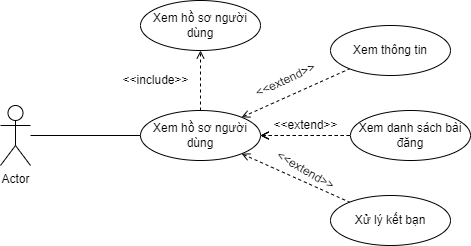

The diagram above was exported from draw.io. Its source (the exported page's mxGraphModel, read from the mxfile embedded in the PNG):
<mxGraphModel dx="1050" dy="581" grid="1" gridSize="10" guides="1" tooltips="1" connect="1" arrows="1" fold="1" page="1" pageScale="1" pageWidth="827" pageHeight="1169" math="0" shadow="0">
  <root>
    <mxCell id="0" />
    <mxCell id="1" parent="0" />
    <mxCell id="OJu4jH_J2IksOyhToTQw-11" style="edgeStyle=none;rounded=0;orthogonalLoop=1;jettySize=auto;html=1;entryX=0;entryY=0.5;entryDx=0;entryDy=0;startArrow=none;startFill=0;endArrow=none;endFill=0;" edge="1" parent="1" source="OJu4jH_J2IksOyhToTQw-1" target="OJu4jH_J2IksOyhToTQw-2">
      <mxGeometry relative="1" as="geometry" />
    </mxCell>
    <mxCell id="OJu4jH_J2IksOyhToTQw-1" value="Actor" style="shape=umlActor;verticalLabelPosition=bottom;verticalAlign=top;html=1;outlineConnect=0;" vertex="1" parent="1">
      <mxGeometry x="250" y="280" width="30" height="60" as="geometry" />
    </mxCell>
    <mxCell id="OJu4jH_J2IksOyhToTQw-4" value="" style="edgeStyle=none;rounded=0;orthogonalLoop=1;jettySize=auto;html=1;dashed=1;startArrow=open;startFill=0;endArrow=none;endFill=0;" edge="1" parent="1" source="OJu4jH_J2IksOyhToTQw-2" target="OJu4jH_J2IksOyhToTQw-3">
      <mxGeometry relative="1" as="geometry" />
    </mxCell>
    <mxCell id="OJu4jH_J2IksOyhToTQw-6" value="" style="edgeStyle=none;rounded=0;orthogonalLoop=1;jettySize=auto;html=1;dashed=1;startArrow=open;startFill=0;endArrow=none;endFill=0;" edge="1" parent="1" source="OJu4jH_J2IksOyhToTQw-2" target="OJu4jH_J2IksOyhToTQw-5">
      <mxGeometry relative="1" as="geometry" />
    </mxCell>
    <mxCell id="OJu4jH_J2IksOyhToTQw-7" value="" style="edgeStyle=none;rounded=0;orthogonalLoop=1;jettySize=auto;html=1;dashed=1;startArrow=open;startFill=0;endArrow=none;endFill=0;" edge="1" parent="1" source="OJu4jH_J2IksOyhToTQw-2" target="OJu4jH_J2IksOyhToTQw-5">
      <mxGeometry relative="1" as="geometry" />
    </mxCell>
    <mxCell id="OJu4jH_J2IksOyhToTQw-8" value="" style="edgeStyle=none;rounded=0;orthogonalLoop=1;jettySize=auto;html=1;dashed=1;startArrow=open;startFill=0;endArrow=none;endFill=0;" edge="1" parent="1" source="OJu4jH_J2IksOyhToTQw-2" target="OJu4jH_J2IksOyhToTQw-5">
      <mxGeometry relative="1" as="geometry" />
    </mxCell>
    <mxCell id="OJu4jH_J2IksOyhToTQw-10" value="" style="edgeStyle=none;rounded=0;orthogonalLoop=1;jettySize=auto;html=1;dashed=1;startArrow=open;startFill=0;endArrow=none;endFill=0;" edge="1" parent="1" source="OJu4jH_J2IksOyhToTQw-2" target="OJu4jH_J2IksOyhToTQw-9">
      <mxGeometry relative="1" as="geometry" />
    </mxCell>
    <mxCell id="OJu4jH_J2IksOyhToTQw-13" style="edgeStyle=none;rounded=0;orthogonalLoop=1;jettySize=auto;html=1;dashed=1;startArrow=none;startFill=0;endArrow=open;endFill=0;" edge="1" parent="1" source="OJu4jH_J2IksOyhToTQw-2" target="OJu4jH_J2IksOyhToTQw-12">
      <mxGeometry relative="1" as="geometry" />
    </mxCell>
    <mxCell id="OJu4jH_J2IksOyhToTQw-2" value="Xem hồ sơ người dùng" style="ellipse;whiteSpace=wrap;html=1;" vertex="1" parent="1">
      <mxGeometry x="390" y="285" width="120" height="50" as="geometry" />
    </mxCell>
    <mxCell id="OJu4jH_J2IksOyhToTQw-3" value="Xem thông tin" style="ellipse;whiteSpace=wrap;html=1;" vertex="1" parent="1">
      <mxGeometry x="580" y="200" width="120" height="50" as="geometry" />
    </mxCell>
    <mxCell id="OJu4jH_J2IksOyhToTQw-5" value="Xem danh sách bài đăng" style="ellipse;whiteSpace=wrap;html=1;" vertex="1" parent="1">
      <mxGeometry x="600" y="285" width="120" height="50" as="geometry" />
    </mxCell>
    <mxCell id="OJu4jH_J2IksOyhToTQw-9" value="Xử lý kết bạn" style="ellipse;whiteSpace=wrap;html=1;" vertex="1" parent="1">
      <mxGeometry x="580" y="370" width="120" height="50" as="geometry" />
    </mxCell>
    <mxCell id="OJu4jH_J2IksOyhToTQw-12" value="Xem hồ sơ người dùng" style="ellipse;whiteSpace=wrap;html=1;" vertex="1" parent="1">
      <mxGeometry x="390" y="175" width="120" height="50" as="geometry" />
    </mxCell>
    <mxCell id="OJu4jH_J2IksOyhToTQw-14" value="&amp;lt;&amp;lt;include&amp;gt;&amp;gt;" style="text;html=1;align=center;verticalAlign=middle;resizable=0;points=[];autosize=1;strokeColor=none;fillColor=none;" vertex="1" parent="1">
      <mxGeometry x="360" y="240" width="90" height="30" as="geometry" />
    </mxCell>
    <mxCell id="OJu4jH_J2IksOyhToTQw-15" value="&amp;lt;&amp;lt;extend&amp;gt;&amp;gt;" style="text;html=1;align=center;verticalAlign=middle;resizable=0;points=[];autosize=1;strokeColor=none;fillColor=none;rotation=-25;" vertex="1" parent="1">
      <mxGeometry x="490" y="240" width="90" height="30" as="geometry" />
    </mxCell>
    <mxCell id="OJu4jH_J2IksOyhToTQw-16" value="&amp;lt;&amp;lt;extend&amp;gt;&amp;gt;" style="text;html=1;align=center;verticalAlign=middle;resizable=0;points=[];autosize=1;strokeColor=none;fillColor=none;rotation=0;" vertex="1" parent="1">
      <mxGeometry x="510" y="285" width="90" height="30" as="geometry" />
    </mxCell>
    <mxCell id="OJu4jH_J2IksOyhToTQw-17" value="&amp;lt;&amp;lt;extend&amp;gt;&amp;gt;" style="text;html=1;align=center;verticalAlign=middle;resizable=0;points=[];autosize=1;strokeColor=none;fillColor=none;rotation=30;" vertex="1" parent="1">
      <mxGeometry x="510" y="330" width="90" height="30" as="geometry" />
    </mxCell>
  </root>
</mxGraphModel>